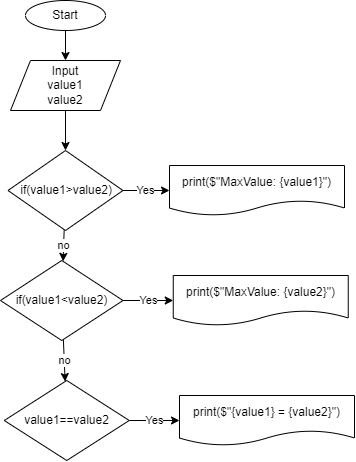

The diagram above was exported from draw.io. Its source (the exported page's mxGraphModel, read from the mxfile embedded in the PNG):
<mxGraphModel dx="1676" dy="407" grid="1" gridSize="10" guides="1" tooltips="1" connect="1" arrows="1" fold="1" page="1" pageScale="1" pageWidth="827" pageHeight="1169" math="0" shadow="0">
  <root>
    <mxCell id="0" />
    <mxCell id="1" parent="0" />
    <mxCell id="2" value="" style="edgeStyle=none;html=1;" edge="1" parent="1" source="3" target="5">
      <mxGeometry relative="1" as="geometry" />
    </mxCell>
    <mxCell id="3" value="Start" style="ellipse;whiteSpace=wrap;html=1;" vertex="1" parent="1">
      <mxGeometry x="95" y="30" width="80" height="30" as="geometry" />
    </mxCell>
    <mxCell id="4" value="" style="edgeStyle=none;html=1;" edge="1" parent="1" source="5" target="8">
      <mxGeometry relative="1" as="geometry" />
    </mxCell>
    <mxCell id="5" value="Input&lt;br&gt;value1&lt;br&gt;value2" style="shape=parallelogram;perimeter=parallelogramPerimeter;whiteSpace=wrap;html=1;fixedSize=1;" vertex="1" parent="1">
      <mxGeometry x="80" y="90" width="110" height="50" as="geometry" />
    </mxCell>
    <mxCell id="6" value="Yes" style="edgeStyle=none;html=1;" edge="1" parent="1" source="8" target="9">
      <mxGeometry relative="1" as="geometry" />
    </mxCell>
    <mxCell id="7" value="no" style="edgeStyle=none;html=1;" edge="1" parent="1" source="8" target="11">
      <mxGeometry relative="1" as="geometry" />
    </mxCell>
    <mxCell id="8" value="&amp;nbsp;if(value1&amp;gt;value2)" style="rhombus;whiteSpace=wrap;html=1;" vertex="1" parent="1">
      <mxGeometry x="77.5" y="180" width="115" height="80" as="geometry" />
    </mxCell>
    <mxCell id="9" value="print($&quot;MaxValue: {value1}&quot;)" style="shape=document;whiteSpace=wrap;html=1;boundedLbl=1;" vertex="1" parent="1">
      <mxGeometry x="239" y="195" width="175" height="50" as="geometry" />
    </mxCell>
    <mxCell id="10" value="no" style="edgeStyle=none;html=1;" edge="1" parent="1" source="11" target="14">
      <mxGeometry relative="1" as="geometry" />
    </mxCell>
    <mxCell id="11" value="if(value1&amp;lt;value2)" style="rhombus;whiteSpace=wrap;html=1;" vertex="1" parent="1">
      <mxGeometry x="70" y="290" width="122.5" height="80" as="geometry" />
    </mxCell>
    <mxCell id="12" value="Yes" style="edgeStyle=none;html=1;exitX=1;exitY=0.5;exitDx=0;exitDy=0;" edge="1" parent="1" source="11" target="13">
      <mxGeometry relative="1" as="geometry">
        <mxPoint x="196.25" y="330" as="sourcePoint" />
      </mxGeometry>
    </mxCell>
    <mxCell id="13" value="print($&quot;MaxValue: {value2}&quot;)" style="shape=document;whiteSpace=wrap;html=1;boundedLbl=1;" vertex="1" parent="1">
      <mxGeometry x="242.75" y="305" width="175" height="50" as="geometry" />
    </mxCell>
    <mxCell id="14" value="value1==value2" style="rhombus;whiteSpace=wrap;html=1;" vertex="1" parent="1">
      <mxGeometry x="73.75" y="410" width="125" height="80" as="geometry" />
    </mxCell>
    <mxCell id="15" value="Yes" style="edgeStyle=none;html=1;" edge="1" parent="1" source="14" target="16">
      <mxGeometry relative="1" as="geometry">
        <mxPoint x="160" y="520" as="sourcePoint" />
      </mxGeometry>
    </mxCell>
    <mxCell id="16" value="print($&quot;{value1} = {value2}&quot;)" style="shape=document;whiteSpace=wrap;html=1;boundedLbl=1;" vertex="1" parent="1">
      <mxGeometry x="249" y="425" width="175" height="50" as="geometry" />
    </mxCell>
  </root>
</mxGraphModel>